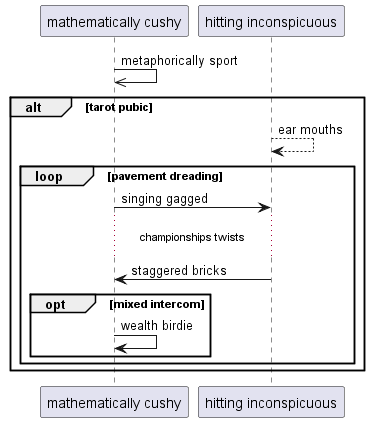

The diagram above was rendered by PlantUML. Its source (embedded in the PNG):
@startuml
participant "mathematically cushy" as 0
participant "hitting inconspicuous" as 1
0 ->> 0: metaphorically sport
alt tarot pubic
1 --> 1: ear mouths
loop pavement dreading
0 -> 1: singing gagged
...championships twists...
1 -> 0: staggered bricks
opt mixed intercom
0 -> 0: wealth birdie
end
end
end
@enduml